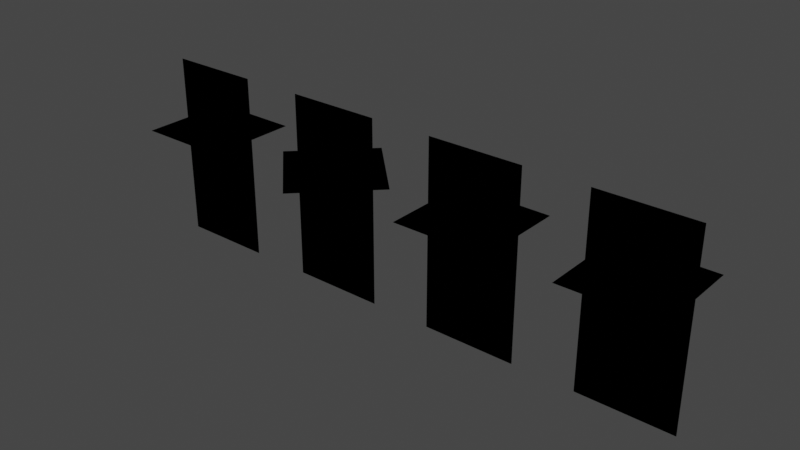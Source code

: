 # Source: wysiwyg_y_quads_rotation.test.blend  (saved by Blender 2.80.75; exported with 4.5.12 LTS)
import bpy
from mathutils import Matrix  # noqa: F401  (used for matrix-valued properties, if any)

bpy.ops.wm.read_factory_settings(use_empty=True)
scene = bpy.context.scene
scene.name = 'Scene'

# ---- collections
col_wysiwyg_y_quad_rotation = bpy.data.collections.new('wysiwyg_y_quad_rotation'); scene.collection.children.link(col_wysiwyg_y_quad_rotation)
col_1 = bpy.data.collections.new('1'); col_wysiwyg_y_quad_rotation.children.link(col_1)
col_2 = bpy.data.collections.new('2'); col_wysiwyg_y_quad_rotation.children.link(col_2)
col_3 = bpy.data.collections.new('3'); col_wysiwyg_y_quad_rotation.children.link(col_3)
col_4 = bpy.data.collections.new('4'); col_wysiwyg_y_quad_rotation.children.link(col_4)

# ---- images (referenced by path relative to the original .blend; pixels are not part of the script)
import os
ASSET_DIR = os.environ.get("B2B_ASSET_DIR", "")  # directory of the original .blend (textures are referenced by path, not embedded)
HERE = os.path.dirname(os.path.abspath(__file__))  # packed textures are extracted next to this script under _unpacked/

def load_image(name, relpath, width, height, colorspace="sRGB"):
    """Load a texture the original file referenced (path relative to the .blend, or extracted next to this script)."""
    p = next((c for c in (os.path.join(HERE, relpath), os.path.join(ASSET_DIR, relpath)) if relpath and os.path.exists(c)), "")
    if p:
        img = bpy.data.images.load(p, check_existing=True)
        img.name = name
    else:  # same state as the original file: an image datablock whose file is absent (Cycles renders it pink)
        img = bpy.data.images.new(name, width, height)
        img.source = "FILE"
        img.filepath = "//" + (relpath or name)
    img.colorspace_settings.name = colorspace
    return img
img_y_quad_test_png = load_image('y_quad_test.png', 'y_quad_test.png', 1024, 1024, 'sRGB')

# ---- materials (node trees are filled in below, after node groups)
mat_2d_shader = bpy.data.materials.new('2D_SHADER')
mat_2d_shader.alpha_threshold = 0.0
mat_2d_shader.use_transparent_shadow = False
mat_2d_shader.line_color = (0.0, 0.0, 0.0, 1.0)

# ---- material node trees
mat_2d_shader.use_nodes = True; mat_2d_shader.node_tree.nodes.clear()
_N = mat_2d_shader.node_tree.nodes; _L = mat_2d_shader.node_tree.links
n0 = _N.new('ShaderNodeOutputMaterial'); n0.name = 'Material Output'; n0.location = (127, 315)
n0.target = 'EEVEE'
n1 = _N.new('ShaderNodeTexImage'); n1.name = 'Image Texture'; n1.location = (-768, 152)
n1.image = img_y_quad_test_png
n2 = _N.new('ShaderNodeBsdfPrincipled'); n2.name = 'Principled BSDF'; n2.location = (-163, 315)
n2.distribution = 'GGX'
n2.subsurface_method = 'BURLEY'
n2.inputs[2].default_value = 0.4
n2.inputs[3].default_value = 1.45
n2.inputs[27].default_value = (0.0, 0.0, 0.0, 1.0)
n2.inputs[28].default_value = 1.0
_L.new(n2.outputs[0], n0.inputs[0])
_L.new(n1.outputs[0], n2.inputs[0])
_L.new(n1.outputs[1], n2.inputs[4])
n0.is_active_output = True

# ---- world
world_world = bpy.data.worlds.new('World'); scene.world = world_world
world_world.use_nodes = True; world_world.node_tree.nodes.clear()
_N = world_world.node_tree.nodes; _L = world_world.node_tree.links
n0 = _N.new('ShaderNodeOutputWorld'); n0.name = 'World Output'; n0.location = (300, 300)
n1 = _N.new('ShaderNodeBackground'); n1.name = 'Background'; n1.location = (10, 300)
n1.inputs[0].default_value = (0.05088, 0.05088, 0.05088, 1.0)
_L.new(n1.outputs[0], n0.inputs[0])
n0.is_active_output = True
world_world.color = (0.05088, 0.05088, 0.05088)
world_world.use_sun_shadow = False
world_world.sun_shadow_jitter_overblur = 0.0

# ---- meshes
me_plane = bpy.data.meshes.new('Plane')
me_plane.from_pydata([(-3.0, 0.0, -4.371e-08), (3.0, 0.0, -4.371e-08), (-3.0, 12.0, -4.808e-07), (3.0, 12.0, -4.808e-07)], [], [(0, 1, 3, 2)])
_uv = me_plane.uv_layers.new(name='UVMap')
_uv.uv.foreach_set('vector', [0.4492, 0.7656, 0.5664, 0.7656, 0.5664, 1.0, 0.4473, 1.0])
me_plane.materials.append(mat_2d_shader)
me_plane.use_remesh_preserve_volume = False
me_plane.use_remesh_preserve_attributes = False
me_plane.use_mirror_vertex_groups = False
me_plane.update()
me_plane_002 = bpy.data.meshes.new('Plane.002')
me_plane_002.from_pydata([(-3.0, -3.0, 0.0), (3.0, -3.0, 0.0), (-3.0, 3.0, 0.0), (3.0, 3.0, 0.0)], [], [(0, 1, 3, 2)])
_uv = me_plane_002.uv_layers.new(name='UVMap')
_uv.uv.foreach_set('vector', [0.5183, 0.6243, 0.5183, 0.7234, 0.4192, 0.7234, 0.4192, 0.6243])
me_plane_002.materials.append(mat_2d_shader)
me_plane_002.use_remesh_preserve_volume = False
me_plane_002.use_remesh_preserve_attributes = False
me_plane_002.use_mirror_vertex_groups = False
me_plane_002.update()
me_plane_003 = bpy.data.meshes.new('Plane.003')
me_plane_003.from_pydata([(-3.0, 0.0, -4.371e-08), (3.0, 0.0, -4.371e-08), (-3.0, 12.0, -4.808e-07), (3.0, 12.0, -4.808e-07)], [], [(0, 1, 3, 2)])
_uv = me_plane_003.uv_layers.new(name='UVMap')
_uv.uv.foreach_set('vector', [0.4492, 0.7656, 0.5664, 0.7656, 0.5664, 1.0, 0.4473, 1.0])
me_plane_003.materials.append(mat_2d_shader)
me_plane_003.use_remesh_preserve_volume = False
me_plane_003.use_remesh_preserve_attributes = False
me_plane_003.use_mirror_vertex_groups = False
me_plane_003.update()
me_plane_004 = bpy.data.meshes.new('Plane.004')
me_plane_004.from_pydata([(-3.0, -3.0, 0.0), (3.0, -3.0, 0.0), (-3.0, 3.0, 0.0), (3.0, 3.0, 0.0)], [], [(0, 1, 3, 2)])
_uv = me_plane_004.uv_layers.new(name='UVMap')
_uv.uv.foreach_set('vector', [0.5183, 0.6243, 0.5183, 0.7234, 0.4192, 0.7234, 0.4192, 0.6243])
me_plane_004.materials.append(mat_2d_shader)
me_plane_004.use_remesh_preserve_volume = False
me_plane_004.use_remesh_preserve_attributes = False
me_plane_004.use_mirror_vertex_groups = False
me_plane_004.update()
me_plane_005 = bpy.data.meshes.new('Plane.005')
me_plane_005.from_pydata([(-3.0, 0.0, -4.371e-08), (3.0, 0.0, -4.371e-08), (-3.0, 12.0, -4.808e-07), (3.0, 12.0, -4.808e-07)], [], [(0, 1, 3, 2)])
_uv = me_plane_005.uv_layers.new(name='UVMap')
_uv.uv.foreach_set('vector', [0.4492, 0.7656, 0.5664, 0.7656, 0.5664, 1.0, 0.4473, 1.0])
me_plane_005.materials.append(mat_2d_shader)
me_plane_005.use_remesh_preserve_volume = False
me_plane_005.use_remesh_preserve_attributes = False
me_plane_005.use_mirror_vertex_groups = False
me_plane_005.update()
me_plane_006 = bpy.data.meshes.new('Plane.006')
me_plane_006.from_pydata([(-3.0, -3.0, 0.0), (3.0, -3.0, 0.0), (-3.0, 3.0, 0.0), (3.0, 3.0, 0.0)], [], [(0, 1, 3, 2)])
_uv = me_plane_006.uv_layers.new(name='UVMap')
_uv.uv.foreach_set('vector', [0.5183, 0.6243, 0.5183, 0.7234, 0.4192, 0.7234, 0.4192, 0.6243])
me_plane_006.materials.append(mat_2d_shader)
me_plane_006.use_remesh_preserve_volume = False
me_plane_006.use_remesh_preserve_attributes = False
me_plane_006.use_mirror_vertex_groups = False
me_plane_006.update()
me_plane_007 = bpy.data.meshes.new('Plane.007')
me_plane_007.from_pydata([(-3.0, 0.0, -4.371e-08), (3.0, 0.0, -4.371e-08), (-3.0, 12.0, -4.808e-07), (3.0, 12.0, -4.808e-07)], [], [(0, 1, 3, 2)])
_uv = me_plane_007.uv_layers.new(name='UVMap')
_uv.uv.foreach_set('vector', [0.4492, 0.7656, 0.5664, 0.7656, 0.5664, 1.0, 0.4473, 1.0])
me_plane_007.materials.append(mat_2d_shader)
me_plane_007.use_remesh_preserve_volume = False
me_plane_007.use_remesh_preserve_attributes = False
me_plane_007.use_mirror_vertex_groups = False
me_plane_007.update()
me_plane_008 = bpy.data.meshes.new('Plane.008')
me_plane_008.from_pydata([(-3.0, -3.0, 0.0), (3.0, -3.0, 0.0), (-3.0, 3.0, 0.0), (3.0, 3.0, 0.0)], [], [(0, 1, 3, 2)])
_uv = me_plane_008.uv_layers.new(name='UVMap')
_uv.uv.foreach_set('vector', [0.5183, 0.6243, 0.5183, 0.7234, 0.4192, 0.7234, 0.4192, 0.6243])
me_plane_008.materials.append(mat_2d_shader)
me_plane_008.use_remesh_preserve_volume = False
me_plane_008.use_remesh_preserve_attributes = False
me_plane_008.use_mirror_vertex_groups = False
me_plane_008.update()

# ---- objects
ob_tree_rotation_0 = bpy.data.objects.new('Tree_rotation_0', None)
ob_bb_vert = bpy.data.objects.new('BB_Vert', me_plane)
ob_bb_yquad_rotation_0 = bpy.data.objects.new('BB_YQUAD_rotation_0', me_plane_002)
ob_tree_rotation_45 = bpy.data.objects.new('Tree_rotation_45', None)
ob_bb_vert_001 = bpy.data.objects.new('BB_Vert.001', me_plane_003)
ob_bb_yquad_rotation_45 = bpy.data.objects.new('BB_YQUAD_rotation_45', me_plane_004)
ob_tree_rotation_270 = bpy.data.objects.new('Tree_rotation_270', None)
ob_bb_vert_002 = bpy.data.objects.new('BB_Vert.002', me_plane_005)
ob_bb_yquad_rotation_270 = bpy.data.objects.new('BB_YQUAD_rotation_270', me_plane_006)
ob_tree_rotation_450 = bpy.data.objects.new('Tree_rotation_450', None)
ob_bb_vert_003 = bpy.data.objects.new('BB_Vert.003', me_plane_007)
ob_bb_yquad_rotation_450 = bpy.data.objects.new('BB_YQUAD_rotation_450', me_plane_008)

# ---- transforms, parenting, visibility, modifiers, constraints
ob_tree_rotation_0.location = (0.0, 0.0, 0.0)
ob_tree_rotation_0.lineart.crease_threshold = 0.0
ob_bb_vert.parent = ob_tree_rotation_0
ob_bb_vert.location = (0.0, 0.0, 0.0)
ob_bb_vert.rotation_euler = (1.571, 0.0, 0.0)
ob_bb_vert.lineart.crease_threshold = 0.0
ob_bb_yquad_rotation_0.parent = ob_tree_rotation_0
ob_bb_yquad_rotation_0.location = (0.0, 0.0, 8.0)
ob_bb_yquad_rotation_0.lineart.crease_threshold = 0.0
ob_tree_rotation_45.location = (10.0, 0.0, 0.0)
ob_tree_rotation_45.lineart.crease_threshold = 0.0
ob_bb_vert_001.parent = ob_tree_rotation_45
ob_bb_vert_001.location = (0.0, 0.0, 0.0)
ob_bb_vert_001.rotation_euler = (1.571, 0.0, 0.0)
ob_bb_vert_001.lineart.crease_threshold = 0.0
ob_bb_yquad_rotation_45.parent = ob_tree_rotation_45
ob_bb_yquad_rotation_45.location = (0.0, 0.0, 8.0)
ob_bb_yquad_rotation_45.rotation_euler = (0.0, 0.0, 0.7854)
ob_bb_yquad_rotation_45.lineart.crease_threshold = 0.0
ob_tree_rotation_270.location = (20.0, 0.0, 0.0)
ob_tree_rotation_270.lineart.crease_threshold = 0.0
ob_bb_vert_002.parent = ob_tree_rotation_270
ob_bb_vert_002.location = (0.0, 0.0, 0.0)
ob_bb_vert_002.rotation_euler = (1.571, 0.0, 0.0)
ob_bb_vert_002.lineart.crease_threshold = 0.0
ob_bb_yquad_rotation_270.parent = ob_tree_rotation_270
ob_bb_yquad_rotation_270.location = (0.0, 0.0, 8.0)
ob_bb_yquad_rotation_270.rotation_euler = (0.0, 0.0, 4.712)
ob_bb_yquad_rotation_270.lineart.crease_threshold = 0.0
ob_tree_rotation_450.location = (30.0, 0.0, 0.0)
ob_tree_rotation_450.lineart.crease_threshold = 0.0
ob_bb_vert_003.parent = ob_tree_rotation_450
ob_bb_vert_003.location = (0.0, 0.0, 0.0)
ob_bb_vert_003.rotation_euler = (1.571, 0.0, 0.0)
ob_bb_vert_003.lineart.crease_threshold = 0.0
ob_bb_yquad_rotation_450.parent = ob_tree_rotation_450
ob_bb_yquad_rotation_450.location = (0.0, 0.0, 8.0)
ob_bb_yquad_rotation_450.rotation_euler = (0.0, 0.0, 7.854)
ob_bb_yquad_rotation_450.lineart.crease_threshold = 0.0

# ---- collection membership
col_1.objects.link(ob_tree_rotation_0)
col_1.objects.link(ob_bb_vert)
col_1.objects.link(ob_bb_yquad_rotation_0)
col_2.objects.link(ob_tree_rotation_45)
col_2.objects.link(ob_bb_vert_001)
col_2.objects.link(ob_bb_yquad_rotation_45)
col_3.objects.link(ob_tree_rotation_270)
col_3.objects.link(ob_bb_vert_002)
col_3.objects.link(ob_bb_yquad_rotation_270)
col_4.objects.link(ob_tree_rotation_450)
col_4.objects.link(ob_bb_vert_003)
col_4.objects.link(ob_bb_yquad_rotation_450)

# ---- scene / render settings (as saved in the file)
scene.frame_start = 1; scene.frame_end = 250; scene.frame_set(1)
scene.render.engine = 'BLENDER_EEVEE_NEXT'
scene.cycles.use_denoising = False
scene.cycles.samples = 128
scene.cycles.sampling_pattern = 'TABULATED_SOBOL'
scene.cycles.use_adaptive_sampling = False
scene.cycles.use_light_tree = False
scene.view_settings.view_transform = 'Filmic'
bpy.context.view_layer.update()

# ---- added for rendering (the .blend has no active camera and no usable light): camera, sun
cam_auto = bpy.data.cameras.new('AutoCamera')
cam_auto.lens = 50.0
cam_auto.sensor_width = 36.0
cam_auto.clip_end = 1000.0
ob_auto_camera = bpy.data.objects.new('AutoCamera', cam_auto)
scene.collection.objects.link(ob_auto_camera)
ob_auto_camera.location = (50.9768, -43.1722, 34.7815)
ob_auto_camera.rotation_euler = (1.09748, -7.21219e-08, 0.694738)
scene.camera = ob_auto_camera
light_auto_sun = bpy.data.lights.new('AutoSun', 'SUN')
light_auto_sun.energy = 3.0
light_auto_sun.angle = 0.0523599
ob_auto_sun = bpy.data.objects.new('AutoSun', light_auto_sun)
scene.collection.objects.link(ob_auto_sun)
ob_auto_sun.rotation_euler = (0.872665, 0.174533, 0.523599)
bpy.context.view_layer.update()
